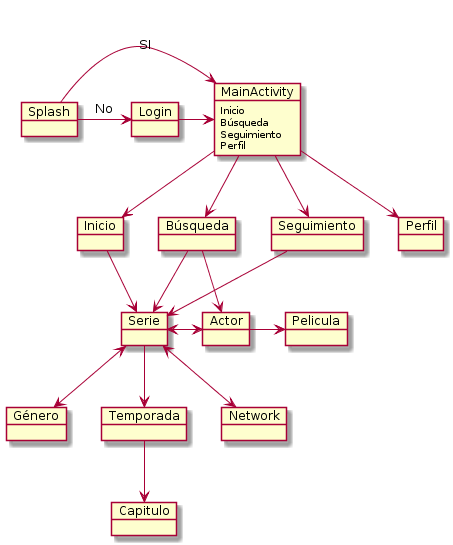

The diagram above was rendered by PlantUML. Its source (embedded in the PNG):
@startuml

Splash -> Login :No
Login -> MainActivity
MainActivity <- Splash :SI

MainActivity --> Inicio
MainActivity --> Búsqueda
MainActivity --> Seguimiento
MainActivity --> Perfil

Búsqueda --> Serie
Búsqueda --> Actor

Seguimiento --> Serie

Serie <-> Actor
Actor -> Pelicula
Serie <--> Género
Serie --> Temporada
Serie <--> Network

Inicio --> Serie
Temporada --> Capitulo

object MainActivity{
Inicio
Búsqueda
Seguimiento
Perfil
}

object Splash{
}

object Login{
}

object Inicio{
}

object Seguimiento{
}

object Búsqueda{
}

object Perfil{
}

object Serie{
}

object Actor{
}

object Género{
}

object Network{
}

object Temporada{
}

object Capitulo{
}

object Pelicula{
}

@enduml